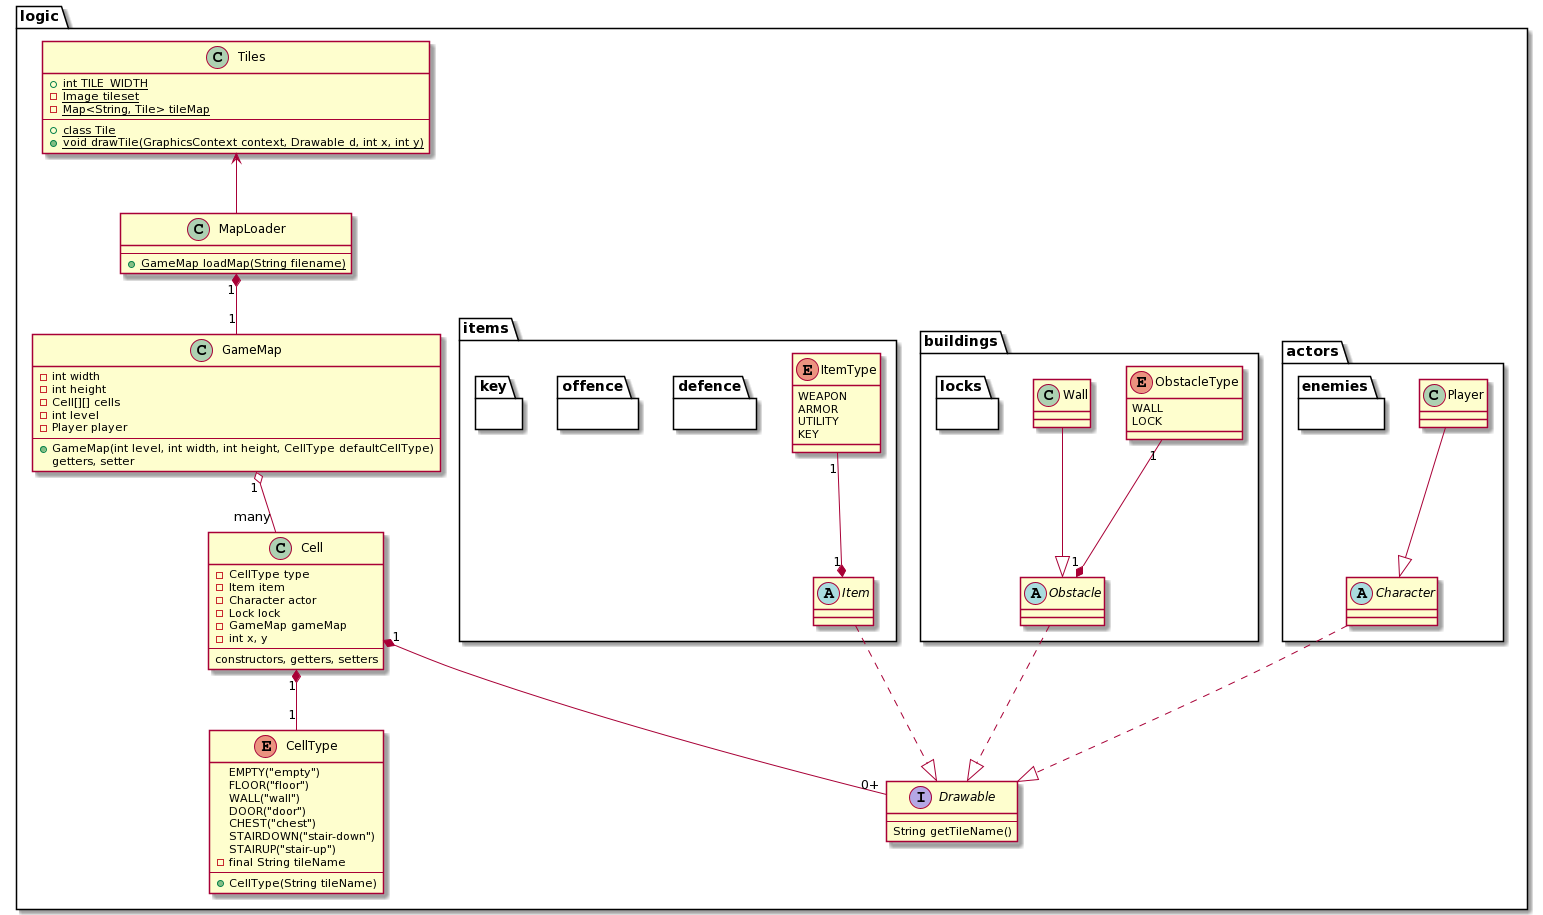

The diagram above was rendered by PlantUML. Its source (embedded in the PNG):
@startuml
package logic {
    Tiles <-- MapLoader
    MapLoader "1" *-- "1" GameMap
    GameMap "1" o-- "many" Cell
    Cell "1" *-- "1" CellType
    Cell "1" *-- "0+" Drawable
    package actors {
    Character ..|> Drawable
    Player --|> Character
    package enemies {}
    }
    package buildings {
        Obstacle ..|> Drawable
        ObstacleType "1" --* "1" Obstacle
        Wall --|> Obstacle
        package locks {}
    }
    package items {
        Item ..|> Drawable
        ItemType "1" --* "1" Item
        package defence {}
        package offence {}
        package key {}
    }
}

class Cell {
    - CellType type
    - Item item
    - Character actor
    - Lock lock
    - GameMap gameMap
    - int x, y
    --
    constructors, getters, setters
}

enum CellType {
    EMPTY("empty")
    FLOOR("floor")
    WALL("wall")
    DOOR("door")
    CHEST("chest")
    STAIRDOWN("stair-down")
    STAIRUP("stair-up")
    - final String tileName
    --
    +CellType(String tileName)
}

interface Drawable {
    --
    String getTileName()
}

class GameMap {
    - int width
    - int height
    - Cell[][] cells
    - int level
    - Player player
    --
    + GameMap(int level, int width, int height, CellType defaultCellType)
    getters, setter
}

class MapLoader {
    --
    + {static} GameMap loadMap(String filename)
}

class Tiles {
    + {static} int TILE_WIDTH
    - {static} Image tileset
    - {static} Map<String, Tile> tileMap
    --
    + {static} class Tile
    + {static} void drawTile(GraphicsContext context, Drawable d, int x, int y)
}
enum ItemType {
WEAPON
ARMOR
UTILITY
KEY
}

enum ObstacleType {
WALL
LOCK
}
abstract class Item {}
abstract class Character {}
abstract class Obstacle {}
@enduml